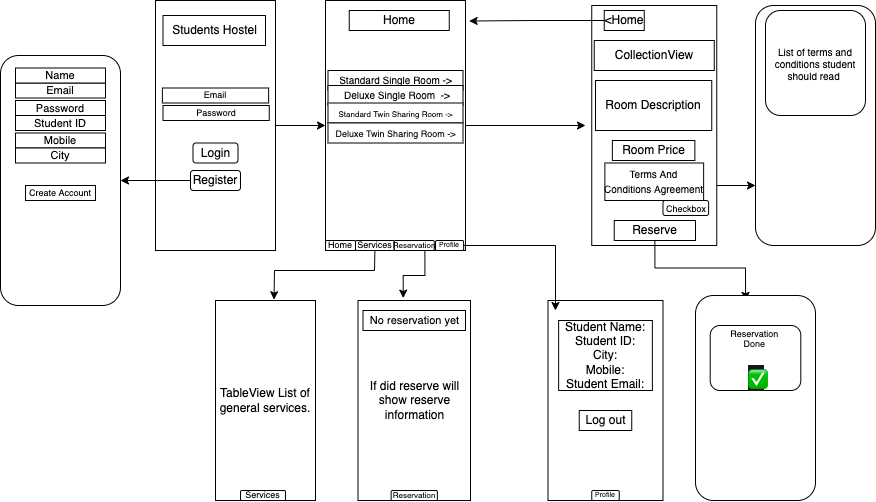

The diagram above was exported from draw.io. Its source (the exported page's mxGraphModel, read from the mxfile embedded in the PNG):
<mxGraphModel dx="1088" dy="710" grid="1" gridSize="10" guides="1" tooltips="1" connect="1" arrows="1" fold="1" page="1" pageScale="1" pageWidth="850" pageHeight="1100" math="0" shadow="0">
  <root>
    <mxCell id="0" />
    <mxCell id="1" parent="0" />
    <mxCell id="zNtPI4dO_CBSGbahAGKm-61" style="edgeStyle=orthogonalEdgeStyle;rounded=0;orthogonalLoop=1;jettySize=auto;html=1;exitX=1;exitY=0.5;exitDx=0;exitDy=0;" edge="1" parent="1" source="zNtPI4dO_CBSGbahAGKm-32">
      <mxGeometry relative="1" as="geometry">
        <mxPoint x="840" y="505" as="targetPoint" />
      </mxGeometry>
    </mxCell>
    <mxCell id="zNtPI4dO_CBSGbahAGKm-32" value="" style="rounded=0;whiteSpace=wrap;html=1;" vertex="1" parent="1">
      <mxGeometry x="580" y="380" width="140" height="250" as="geometry" />
    </mxCell>
    <mxCell id="zNtPI4dO_CBSGbahAGKm-33" value="&lt;span&gt;&lt;font style=&quot;font-size: 10px&quot;&gt;Standard Single Room -&amp;gt;&lt;/font&gt;&lt;/span&gt;" style="rounded=0;whiteSpace=wrap;html=1;" vertex="1" parent="1">
      <mxGeometry x="582.5" y="450" width="135" height="20" as="geometry" />
    </mxCell>
    <mxCell id="zNtPI4dO_CBSGbahAGKm-34" value="&lt;font style=&quot;font-size: 10px&quot;&gt;&amp;nbsp;Deluxe Single Room&amp;nbsp; -&amp;gt;&lt;/font&gt;" style="rounded=0;whiteSpace=wrap;html=1;" vertex="1" parent="1">
      <mxGeometry x="582.5" y="465" width="135" height="20" as="geometry" />
    </mxCell>
    <mxCell id="zNtPI4dO_CBSGbahAGKm-35" value="&lt;font style=&quot;font-size: 8px&quot;&gt;Standard Twin Sharing Room -&amp;gt;&lt;/font&gt;" style="rounded=0;whiteSpace=wrap;html=1;" vertex="1" parent="1">
      <mxGeometry x="582.5" y="482.5" width="135" height="20" as="geometry" />
    </mxCell>
    <mxCell id="zNtPI4dO_CBSGbahAGKm-36" value="&lt;font style=&quot;font-size: 9px&quot;&gt;Deluxe Twin Sharing Room -&amp;gt;&lt;/font&gt;" style="rounded=0;whiteSpace=wrap;html=1;" vertex="1" parent="1">
      <mxGeometry x="582.5" y="502.5" width="135" height="20" as="geometry" />
    </mxCell>
    <mxCell id="zNtPI4dO_CBSGbahAGKm-101" style="edgeStyle=orthogonalEdgeStyle;rounded=0;orthogonalLoop=1;jettySize=auto;html=1;entryX=0.402;entryY=-0.012;entryDx=0;entryDy=0;entryPerimeter=0;fontSize=7;" edge="1" parent="1" target="zNtPI4dO_CBSGbahAGKm-94">
      <mxGeometry relative="1" as="geometry">
        <mxPoint x="679.3913043478262" y="630.0000000000001" as="sourcePoint" />
      </mxGeometry>
    </mxCell>
    <mxCell id="zNtPI4dO_CBSGbahAGKm-59" style="edgeStyle=orthogonalEdgeStyle;rounded=0;orthogonalLoop=1;jettySize=auto;html=1;entryX=0;entryY=0.5;entryDx=0;entryDy=0;" edge="1" parent="1" source="zNtPI4dO_CBSGbahAGKm-45" target="zNtPI4dO_CBSGbahAGKm-32">
      <mxGeometry relative="1" as="geometry" />
    </mxCell>
    <mxCell id="zNtPI4dO_CBSGbahAGKm-45" value="" style="rounded=0;whiteSpace=wrap;html=1;" vertex="1" parent="1">
      <mxGeometry x="410" y="380" width="120" height="250" as="geometry" />
    </mxCell>
    <mxCell id="zNtPI4dO_CBSGbahAGKm-87" value="" style="edgeStyle=orthogonalEdgeStyle;rounded=0;orthogonalLoop=1;jettySize=auto;html=1;fontSize=11;" edge="1" parent="1" source="zNtPI4dO_CBSGbahAGKm-48" target="zNtPI4dO_CBSGbahAGKm-86">
      <mxGeometry relative="1" as="geometry" />
    </mxCell>
    <mxCell id="zNtPI4dO_CBSGbahAGKm-48" value="Register" style="rounded=1;whiteSpace=wrap;html=1;" vertex="1" parent="1">
      <mxGeometry x="445" y="550" width="50" height="20" as="geometry" />
    </mxCell>
    <mxCell id="zNtPI4dO_CBSGbahAGKm-49" value="Login" style="rounded=1;whiteSpace=wrap;html=1;" vertex="1" parent="1">
      <mxGeometry x="447.5" y="522.5" width="45" height="20" as="geometry" />
    </mxCell>
    <mxCell id="zNtPI4dO_CBSGbahAGKm-154" style="edgeStyle=orthogonalEdgeStyle;rounded=0;orthogonalLoop=1;jettySize=auto;html=1;exitX=1;exitY=0.75;exitDx=0;exitDy=0;entryX=0;entryY=0.75;entryDx=0;entryDy=0;fontSize=9;" edge="1" parent="1" source="zNtPI4dO_CBSGbahAGKm-52" target="zNtPI4dO_CBSGbahAGKm-150">
      <mxGeometry relative="1" as="geometry" />
    </mxCell>
    <mxCell id="zNtPI4dO_CBSGbahAGKm-52" value="" style="rounded=0;whiteSpace=wrap;html=1;" vertex="1" parent="1">
      <mxGeometry x="846.25" y="385" width="125" height="240" as="geometry" />
    </mxCell>
    <mxCell id="zNtPI4dO_CBSGbahAGKm-53" value="CollectionView" style="rounded=0;whiteSpace=wrap;html=1;" vertex="1" parent="1">
      <mxGeometry x="848.75" y="420" width="120" height="30" as="geometry" />
    </mxCell>
    <mxCell id="zNtPI4dO_CBSGbahAGKm-54" value="Room Description" style="rounded=0;whiteSpace=wrap;html=1;" vertex="1" parent="1">
      <mxGeometry x="850" y="460" width="116.25" height="50" as="geometry" />
    </mxCell>
    <mxCell id="zNtPI4dO_CBSGbahAGKm-55" value="Room Price" style="rounded=0;whiteSpace=wrap;html=1;" vertex="1" parent="1">
      <mxGeometry x="866.88" y="520" width="82.5" height="20" as="geometry" />
    </mxCell>
    <mxCell id="zNtPI4dO_CBSGbahAGKm-159" style="edgeStyle=orthogonalEdgeStyle;rounded=0;orthogonalLoop=1;jettySize=auto;html=1;exitX=0.5;exitY=1;exitDx=0;exitDy=0;entryX=0.417;entryY=0.024;entryDx=0;entryDy=0;entryPerimeter=0;fontSize=9;" edge="1" parent="1" source="zNtPI4dO_CBSGbahAGKm-56" target="zNtPI4dO_CBSGbahAGKm-156">
      <mxGeometry relative="1" as="geometry" />
    </mxCell>
    <mxCell id="zNtPI4dO_CBSGbahAGKm-56" value="Reserve" style="rounded=0;whiteSpace=wrap;html=1;" vertex="1" parent="1">
      <mxGeometry x="868.75" y="600" width="81.25" height="20" as="geometry" />
    </mxCell>
    <mxCell id="zNtPI4dO_CBSGbahAGKm-58" value="" style="rounded=0;whiteSpace=wrap;html=1;" vertex="1" parent="1">
      <mxGeometry x="802.5" y="680" width="115" height="200" as="geometry" />
    </mxCell>
    <mxCell id="zNtPI4dO_CBSGbahAGKm-62" value="Student Name:&lt;br&gt;Student ID:&lt;br&gt;City:&lt;br&gt;Mobile:&lt;br&gt;Student Email:" style="rounded=0;whiteSpace=wrap;html=1;" vertex="1" parent="1">
      <mxGeometry x="813.13" y="700" width="93.75" height="70" as="geometry" />
    </mxCell>
    <mxCell id="zNtPI4dO_CBSGbahAGKm-63" value="Log out" style="rounded=0;whiteSpace=wrap;html=1;" vertex="1" parent="1">
      <mxGeometry x="833.75" y="790" width="52.5" height="20" as="geometry" />
    </mxCell>
    <mxCell id="zNtPI4dO_CBSGbahAGKm-72" value="&lt;font style=&quot;font-size: 10px&quot;&gt;Terms And Conditions&amp;nbsp;Agreement&lt;/font&gt;" style="rounded=0;whiteSpace=wrap;html=1;" vertex="1" parent="1">
      <mxGeometry x="859.38" y="542.5" width="98.75" height="37.5" as="geometry" />
    </mxCell>
    <mxCell id="zNtPI4dO_CBSGbahAGKm-155" style="edgeStyle=orthogonalEdgeStyle;rounded=0;orthogonalLoop=1;jettySize=auto;html=1;entryX=1.026;entryY=0.082;entryDx=0;entryDy=0;entryPerimeter=0;fontSize=9;" edge="1" parent="1" source="zNtPI4dO_CBSGbahAGKm-73" target="zNtPI4dO_CBSGbahAGKm-32">
      <mxGeometry relative="1" as="geometry" />
    </mxCell>
    <mxCell id="zNtPI4dO_CBSGbahAGKm-73" value="&amp;lt;Home" style="rounded=0;whiteSpace=wrap;html=1;" vertex="1" parent="1">
      <mxGeometry x="858.75" y="390" width="40" height="20" as="geometry" />
    </mxCell>
    <mxCell id="zNtPI4dO_CBSGbahAGKm-79" value="Students Hostel" style="rounded=0;whiteSpace=wrap;html=1;" vertex="1" parent="1">
      <mxGeometry x="417.5" y="395" width="102.5" height="30" as="geometry" />
    </mxCell>
    <mxCell id="zNtPI4dO_CBSGbahAGKm-80" value="Home" style="rounded=0;whiteSpace=wrap;html=1;" vertex="1" parent="1">
      <mxGeometry x="603.75" y="390" width="100" height="20" as="geometry" />
    </mxCell>
    <mxCell id="zNtPI4dO_CBSGbahAGKm-86" value="" style="whiteSpace=wrap;html=1;rounded=1;" vertex="1" parent="1">
      <mxGeometry x="255" y="435" width="120" height="250" as="geometry" />
    </mxCell>
    <mxCell id="zNtPI4dO_CBSGbahAGKm-88" value="Email" style="rounded=0;whiteSpace=wrap;html=1;fontSize=11;" vertex="1" parent="1">
      <mxGeometry x="270" y="462.5" width="90" height="15" as="geometry" />
    </mxCell>
    <mxCell id="zNtPI4dO_CBSGbahAGKm-89" value="Password" style="rounded=0;whiteSpace=wrap;html=1;fontSize=11;" vertex="1" parent="1">
      <mxGeometry x="270" y="480" width="90" height="15" as="geometry" />
    </mxCell>
    <mxCell id="zNtPI4dO_CBSGbahAGKm-90" value="Student ID" style="rounded=0;whiteSpace=wrap;html=1;fontSize=11;" vertex="1" parent="1">
      <mxGeometry x="270" y="495" width="90" height="15" as="geometry" />
    </mxCell>
    <mxCell id="zNtPI4dO_CBSGbahAGKm-92" value="Mobile" style="rounded=0;whiteSpace=wrap;html=1;fontSize=11;" vertex="1" parent="1">
      <mxGeometry x="270" y="512.5" width="90" height="15" as="geometry" />
    </mxCell>
    <mxCell id="zNtPI4dO_CBSGbahAGKm-93" value="&lt;span style=&quot;font-size: 12px&quot;&gt;TableView List of general services.&lt;/span&gt;" style="rounded=0;whiteSpace=wrap;html=1;fontSize=11;" vertex="1" parent="1">
      <mxGeometry x="470" y="680" width="100" height="200" as="geometry" />
    </mxCell>
    <mxCell id="zNtPI4dO_CBSGbahAGKm-94" value="&lt;span style=&quot;font-size: 12px&quot;&gt;If did reserve will show reserve information&lt;/span&gt;" style="rounded=0;whiteSpace=wrap;html=1;fontSize=11;" vertex="1" parent="1">
      <mxGeometry x="612.5" y="680" width="112.5" height="200" as="geometry" />
    </mxCell>
    <mxCell id="zNtPI4dO_CBSGbahAGKm-95" value="No reservation yet" style="rounded=0;whiteSpace=wrap;html=1;fontSize=11;" vertex="1" parent="1">
      <mxGeometry x="617.5" y="690" width="102.5" height="20" as="geometry" />
    </mxCell>
    <mxCell id="zNtPI4dO_CBSGbahAGKm-104" value="Create Account" style="rounded=0;whiteSpace=wrap;html=1;fontSize=9;" vertex="1" parent="1">
      <mxGeometry x="280" y="565" width="70" height="15" as="geometry" />
    </mxCell>
    <mxCell id="zNtPI4dO_CBSGbahAGKm-105" value="Name" style="rounded=0;whiteSpace=wrap;html=1;fontSize=11;" vertex="1" parent="1">
      <mxGeometry x="270" y="447.5" width="90" height="15" as="geometry" />
    </mxCell>
    <mxCell id="zNtPI4dO_CBSGbahAGKm-120" value="Email" style="rounded=0;whiteSpace=wrap;html=1;fontSize=9;" vertex="1" parent="1">
      <mxGeometry x="416.88" y="467.5" width="106.25" height="15" as="geometry" />
    </mxCell>
    <mxCell id="zNtPI4dO_CBSGbahAGKm-122" value="Password" style="rounded=0;whiteSpace=wrap;html=1;fontSize=9;" vertex="1" parent="1">
      <mxGeometry x="417.5" y="485" width="106.25" height="15" as="geometry" />
    </mxCell>
    <mxCell id="zNtPI4dO_CBSGbahAGKm-124" value="Home" style="rounded=1;whiteSpace=wrap;html=1;fontSize=9;arcSize=15;" vertex="1" parent="1">
      <mxGeometry x="580" y="620" width="30" height="10" as="geometry" />
    </mxCell>
    <mxCell id="zNtPI4dO_CBSGbahAGKm-125" value="Services" style="rounded=1;whiteSpace=wrap;html=1;fontSize=9;arcSize=15;" vertex="1" parent="1">
      <mxGeometry x="610" y="620" width="38.75" height="10" as="geometry" />
    </mxCell>
    <mxCell id="zNtPI4dO_CBSGbahAGKm-126" value="Reservation" style="rounded=1;whiteSpace=wrap;html=1;fontSize=8;" vertex="1" parent="1">
      <mxGeometry x="648.75" y="620" width="40" height="10" as="geometry" />
    </mxCell>
    <mxCell id="zNtPI4dO_CBSGbahAGKm-147" style="edgeStyle=orthogonalEdgeStyle;rounded=0;orthogonalLoop=1;jettySize=auto;html=1;entryX=0.065;entryY=0.05;entryDx=0;entryDy=0;entryPerimeter=0;fontSize=10;" edge="1" parent="1" source="zNtPI4dO_CBSGbahAGKm-127" target="zNtPI4dO_CBSGbahAGKm-58">
      <mxGeometry relative="1" as="geometry" />
    </mxCell>
    <mxCell id="zNtPI4dO_CBSGbahAGKm-127" value="Profile" style="rounded=1;whiteSpace=wrap;html=1;fontSize=7;" vertex="1" parent="1">
      <mxGeometry x="690" y="620" width="28.12" height="10" as="geometry" />
    </mxCell>
    <mxCell id="zNtPI4dO_CBSGbahAGKm-133" value="Services" style="rounded=1;whiteSpace=wrap;html=1;fontSize=9;arcSize=15;" vertex="1" parent="1">
      <mxGeometry x="495" y="870" width="45" height="10" as="geometry" />
    </mxCell>
    <mxCell id="zNtPI4dO_CBSGbahAGKm-134" value="Reservation" style="rounded=1;whiteSpace=wrap;html=1;fontSize=8;" vertex="1" parent="1">
      <mxGeometry x="645.63" y="870" width="46.25" height="10" as="geometry" />
    </mxCell>
    <mxCell id="zNtPI4dO_CBSGbahAGKm-135" value="Profile" style="rounded=1;whiteSpace=wrap;html=1;fontSize=7;" vertex="1" parent="1">
      <mxGeometry x="846.25" y="870" width="27.5" height="10" as="geometry" />
    </mxCell>
    <mxCell id="zNtPI4dO_CBSGbahAGKm-141" value="City" style="rounded=0;whiteSpace=wrap;html=1;fontSize=11;" vertex="1" parent="1">
      <mxGeometry x="270" y="527.5" width="90" height="15" as="geometry" />
    </mxCell>
    <mxCell id="zNtPI4dO_CBSGbahAGKm-149" value="" style="endArrow=classic;html=1;rounded=0;fontSize=10;entryX=0.585;entryY=-0.004;entryDx=0;entryDy=0;entryPerimeter=0;exitX=0.5;exitY=1;exitDx=0;exitDy=0;" edge="1" parent="1" source="zNtPI4dO_CBSGbahAGKm-125" target="zNtPI4dO_CBSGbahAGKm-93">
      <mxGeometry width="50" height="50" relative="1" as="geometry">
        <mxPoint x="580" y="640" as="sourcePoint" />
        <mxPoint x="630" y="590" as="targetPoint" />
        <Array as="points">
          <mxPoint x="629" y="650" />
          <mxPoint x="529" y="650" />
        </Array>
      </mxGeometry>
    </mxCell>
    <mxCell id="zNtPI4dO_CBSGbahAGKm-150" value="" style="rounded=1;whiteSpace=wrap;html=1;fontSize=10;" vertex="1" parent="1">
      <mxGeometry x="1010" y="385" width="120" height="240" as="geometry" />
    </mxCell>
    <mxCell id="zNtPI4dO_CBSGbahAGKm-152" value="List of terms and conditions student should read&amp;nbsp;" style="rounded=1;whiteSpace=wrap;html=1;fontSize=10;" vertex="1" parent="1">
      <mxGeometry x="1020" y="390" width="100" height="105" as="geometry" />
    </mxCell>
    <mxCell id="zNtPI4dO_CBSGbahAGKm-153" value="&lt;font style=&quot;font-size: 9px&quot;&gt;Checkbox&lt;/font&gt;" style="rounded=1;whiteSpace=wrap;html=1;fontSize=10;" vertex="1" parent="1">
      <mxGeometry x="917.5" y="580" width="45.62" height="15" as="geometry" />
    </mxCell>
    <mxCell id="zNtPI4dO_CBSGbahAGKm-156" value="" style="rounded=1;whiteSpace=wrap;html=1;fontSize=9;" vertex="1" parent="1">
      <mxGeometry x="950" y="675" width="120" height="205" as="geometry" />
    </mxCell>
    <mxCell id="zNtPI4dO_CBSGbahAGKm-158" value="Reservation&amp;nbsp;&lt;br&gt;Done&amp;nbsp;&lt;br&gt;&lt;span style=&quot;color: rgb(232 , 231 , 227) ; font-family: &amp;#34;apple color emoji&amp;#34; , &amp;#34;segoe ui emoji&amp;#34; , &amp;#34;noto color emoji&amp;#34; , &amp;#34;android emoji&amp;#34; , &amp;#34;emojisymbols&amp;#34; , &amp;#34;emojione mozilla&amp;#34; , &amp;#34;twemoji mozilla&amp;#34; , &amp;#34;segoe ui symbol&amp;#34; ; font-size: 16px ; text-align: left ; background-color: rgb(23 , 24 , 28)&quot;&gt;&lt;br&gt;✅&lt;/span&gt;" style="rounded=1;whiteSpace=wrap;html=1;fontSize=9;" vertex="1" parent="1">
      <mxGeometry x="964.69" y="705" width="90.62" height="65" as="geometry" />
    </mxCell>
  </root>
</mxGraphModel>